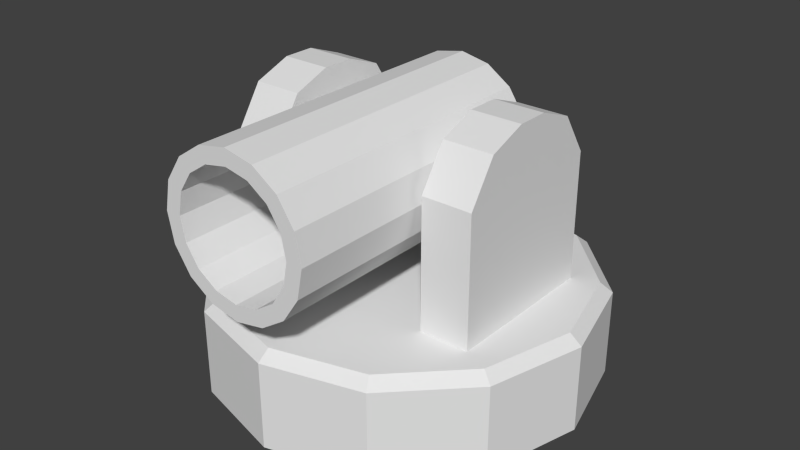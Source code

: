 # Source: Canon.blend  (saved by Blender 2.72.0; exported with 4.5.12 LTS)
import bpy
from mathutils import Matrix  # noqa: F401  (used for matrix-valued properties, if any)

bpy.ops.wm.read_factory_settings(use_empty=True)
scene = bpy.context.scene
scene.name = 'Scene'

# ---- collections
col_collection_1 = bpy.data.collections.new('Collection 1'); scene.collection.children.link(col_collection_1)

# ---- world
world_world = bpy.data.worlds.new('World'); scene.world = world_world
world_world.color = (0.05088, 0.05088, 0.05088)
world_world.use_sun_shadow = False
world_world.sun_shadow_jitter_overblur = 0.0
world_world.cycles.sampling_method = 'MANUAL'
world_world.cycles.sample_map_resolution = 256

# ---- meshes
me_barrel_mesh = bpy.data.meshes.new('Barrel_mesh')
me_barrel_mesh.from_pydata([(7.6e-08, 0.414, 0.391), (7.6e-08, -1.097, 0.391), (0.1496, 0.414, 0.3612), (0.1496, -1.097, 0.3612), (0.2765, 0.414, 0.2765), (0.2765, -1.097, 0.2765), (0.3612, 0.414, 0.1496), (0.3612, -1.097, 0.1496), (0.391, 0.414, 2.384e-07), (0.391, -1.097, 2.384e-07), (0.3612, 0.414, -0.1496), (0.3612, -1.097, -0.1496), (0.2765, 0.414, -0.2765), (0.2765, -1.097, -0.2765), (0.1496, 0.414, -0.3612), (0.1496, -1.097, -0.3612), (1.35e-07, 0.414, -0.391), (1.35e-07, -1.097, -0.391), (-0.1496, 0.414, -0.3612), (-0.1496, -1.097, -0.3612), (-0.2765, 0.414, -0.2765), (-0.2765, -1.097, -0.2765), (-0.3612, 0.414, -0.1496), (-0.3612, -1.097, -0.1496), (-0.391, 0.414, 2.384e-07), (-0.391, -1.097, 2.384e-07), (-0.3612, 0.414, 0.1496), (-0.3612, -1.097, 0.1496), (-0.2765, 0.414, 0.2765), (-0.2765, -1.097, 0.2765), (-0.1496, 0.414, 0.3612), (-0.1496, -1.097, 0.3612), (1.159e-07, 0.4741, 0.3022), (0.1157, 0.4741, 0.2792), (0.2137, 0.4741, 0.2137), (0.2792, 0.4741, 0.1157), (0.3022, 0.4741, 1.853e-08), (0.2792, 0.4741, -0.1157), (0.2137, 0.4741, -0.2137), (0.1157, 0.4741, -0.2792), (1.615e-07, 0.4741, -0.3022), (-0.1157, 0.4741, -0.2792), (-0.2137, 0.4741, -0.2137), (-0.2792, 0.4741, -0.1157), (-0.3022, 0.4741, 1.853e-08), (-0.2792, 0.4741, 0.1157), (-0.2137, 0.4741, 0.2137), (-0.1157, 0.4741, 0.2792), (1.216e-07, 0.5106, 0.1333), (0.05101, 0.5106, 0.1232), (0.09426, 0.5106, 0.09426), (0.1232, 0.5106, 0.05101), (0.1333, 0.5106, 9.23e-09), (0.1232, 0.5106, -0.05101), (0.09426, 0.5106, -0.09426), (0.05101, 0.5106, -0.1232), (1.417e-07, 0.5106, -0.1333), (-0.05101, 0.5106, -0.1232), (-0.09426, 0.5106, -0.09426), (-0.1232, 0.5106, -0.05101), (-0.1333, 0.5106, 9.23e-09), (-0.1232, 0.5106, 0.05101), (-0.09426, 0.5106, 0.09426), (-0.05101, 0.5106, 0.1232), (8.226e-08, -1.097, 0.3099), (0.1186, -1.097, 0.2863), (0.2191, -1.097, 0.2191), (0.2863, -1.097, 0.1186), (0.3099, -1.097, 2.769e-07), (0.2863, -1.097, -0.1186), (0.2191, -1.097, -0.2191), (0.1186, -1.097, -0.2863), (1.291e-07, -1.097, -0.3099), (-0.1186, -1.097, -0.2863), (-0.2191, -1.097, -0.2191), (-0.2863, -1.097, -0.1186), (-0.3099, -1.097, 2.769e-07), (-0.2863, -1.097, 0.1186), (-0.2191, -1.097, 0.2191), (-0.1186, -1.097, 0.2863), (8.226e-08, -0.1538, 0.3099), (0.1186, -0.1538, 0.2863), (0.2191, -0.1538, 0.2191), (0.2863, -0.1538, 0.1186), (0.3099, -0.1538, 2.769e-07), (0.2863, -0.1538, -0.1186), (0.2191, -0.1538, -0.2191), (0.1186, -0.1538, -0.2863), (1.291e-07, -0.1538, -0.3099), (-0.1186, -0.1538, -0.2863), (-0.2191, -0.1538, -0.2191), (-0.2863, -0.1538, -0.1186), (-0.3099, -0.1538, 2.769e-07), (-0.2863, -0.1538, 0.1186), (-0.2191, -0.1538, 0.2191), (-0.1186, -0.1538, 0.2863)], [], [(0, 1, 3, 2), (2, 3, 5, 4), (4, 5, 7, 6), (6, 7, 9, 8), (8, 9, 11, 10), (10, 11, 13, 12), (12, 13, 15, 14), (14, 15, 17, 16), (16, 17, 19, 18), (18, 19, 21, 20), (20, 21, 23, 22), (22, 23, 25, 24), (24, 25, 27, 26), (26, 27, 29, 28), (7, 5, 66, 67), (30, 31, 1, 0), (28, 29, 31, 30), (18, 20, 42, 41), (34, 35, 51, 50), (2, 4, 34, 33), (24, 26, 45, 44), (8, 10, 37, 36), (30, 0, 32, 47), (0, 2, 33, 32), (14, 16, 40, 39), (20, 22, 43, 42), (4, 6, 35, 34), (26, 28, 46, 45), (10, 12, 38, 37), (16, 18, 41, 40), (22, 24, 44, 43), (6, 8, 36, 35), (28, 30, 47, 46), (12, 14, 39, 38), (48, 49, 50, 51, 52, 53, 54, 55, 56, 57, 58, 59, 60, 61, 62, 63), (45, 46, 62, 61), (32, 33, 49, 48), (43, 44, 60, 59), (41, 42, 58, 57), (39, 40, 56, 55), (37, 38, 54, 53), (35, 36, 52, 51), (46, 47, 63, 62), (33, 34, 50, 49), (44, 45, 61, 60), (42, 43, 59, 58), (40, 41, 57, 56), (38, 39, 55, 54), (36, 37, 53, 52), (47, 32, 48, 63), (71, 70, 86, 87), (29, 27, 77, 78), (13, 11, 69, 70), (19, 17, 72, 73), (25, 23, 75, 76), (9, 7, 67, 68), (31, 29, 78, 79), (15, 13, 70, 71), (21, 19, 73, 74), (5, 3, 65, 66), (27, 25, 76, 77), (11, 9, 68, 69), (1, 31, 79, 64), (3, 1, 64, 65), (17, 15, 71, 72), (23, 21, 74, 75), (81, 80, 95, 94, 93, 92, 91, 90, 89, 88, 87, 86, 85, 84, 83, 82), (69, 68, 84, 85), (64, 79, 95, 80), (67, 66, 82, 83), (78, 77, 93, 94), (65, 64, 80, 81), (76, 75, 91, 92), (74, 73, 89, 90), (72, 71, 87, 88), (70, 69, 85, 86), (68, 67, 83, 84), (79, 78, 94, 95), (66, 65, 81, 82), (77, 76, 92, 93), (75, 74, 90, 91), (73, 72, 88, 89)])
me_barrel_mesh.use_remesh_preserve_volume = False
me_barrel_mesh.use_remesh_preserve_attributes = False
me_barrel_mesh.use_mirror_vertex_groups = False
me_barrel_mesh.update()
me_base_mesh = bpy.data.meshes.new('Base_mesh')
me_base_mesh.from_pydata([(-0.4217, 0.1387, 1.098), (0.4217, 0.1387, 1.098), (-0.4217, 0.06934, 0.9775), (0.4217, 0.06934, 0.9775), (-0.4217, -0.06934, 0.9775), (0.4217, -0.06934, 0.9775), (-0.4217, -0.1387, 1.098), (0.4217, -0.1387, 1.098), (-0.4217, -0.06934, 1.218), (0.4217, -0.06934, 1.218), (-0.4217, 0.06934, 1.218), (0.4217, 0.06934, 1.218), (-0.5, 0.866, -7.149e-08), (-0.8111, 0.4683, 0.5), (-0.866, 0.5, -1.43e-07), (-0.9366, -4.436e-07, 0.5), (-1.0, -4.649e-07, -1.43e-07), (-0.8111, -0.4683, 0.5), (-0.866, -0.5, -1.43e-07), (-0.4683, -0.8111, 0.5), (-0.5, -0.866, -7.149e-08), (1.227e-07, -0.9366, 0.5), (1.227e-07, -1.0, 0.0), (0.4683, -0.8111, 0.5), (0.5, -0.866, 7.149e-08), (0.8111, -0.4683, 0.5), (0.866, -0.5, 1.43e-07), (0.9366, -4.913e-08, 0.5), (1.0, -4.371e-08, 1.43e-07), (0.8111, 0.4683, 0.5), (0.866, 0.5, 1.43e-07), (0.4683, 0.8111, 0.5), (0.5, 0.866, 7.149e-08), (0.0, 0.9366, 0.5), (0.0, 1.0, 0.0), (-0.4683, 0.8111, 0.5), (0.0, -1.291e-07, 0.5), (-0.866, 0.5, 0.45), (0.0, 1.0, 0.45), (0.5, 0.866, 0.45), (0.866, 0.5, 0.45), (1.0, -4.371e-08, 0.45), (0.866, -0.5, 0.45), (0.5, -0.866, 0.45), (1.227e-07, -1.0, 0.45), (-0.5, -0.866, 0.45), (-0.866, -0.5, 0.45), (-1.0, -4.649e-07, 0.45), (-0.5, 0.866, 0.45), (-0.6791, -0.414, 0.5), (-0.6791, 0.414, 0.5), (-0.4217, 0.414, 0.5), (-0.4217, -0.414, 0.5), (-0.6791, -0.414, 1.162), (-0.6791, 0.414, 1.162), (-0.4217, 0.414, 1.162), (-0.4217, -0.414, 1.162), (-0.6791, -0.2755, 1.373), (-0.6791, -0.0828, 1.446), (-0.6791, 0.0828, 1.446), (-0.6791, 0.2755, 1.373), (-0.4217, 0.2755, 1.373), (-0.4217, 0.0828, 1.446), (-0.4217, -0.0828, 1.446), (-0.4217, -0.2755, 1.373), (0.6791, -0.414, 0.5), (0.6791, 0.414, 0.5), (0.4217, 0.414, 0.5), (0.4217, -0.414, 0.5), (0.6791, -0.414, 1.162), (0.6791, 0.414, 1.162), (0.4217, 0.414, 1.162), (0.4217, -0.414, 1.162), (0.6791, -0.2755, 1.373), (0.6791, -0.0828, 1.446), (0.6791, 0.0828, 1.446), (0.6791, 0.2755, 1.373), (0.4217, 0.2755, 1.373), (0.4217, 0.0828, 1.446), (0.4217, -0.0828, 1.446), (0.4217, -0.2755, 1.373), (-0.4217, 0.0, 1.098)], [], [(0, 1, 3, 2), (2, 3, 5, 4), (4, 5, 7, 6), (6, 7, 9, 8), (10, 11, 1, 0), (8, 9, 11, 10), (45, 19, 17, 46), (44, 21, 19, 45), (43, 23, 21, 44), (42, 25, 23, 43), (41, 27, 25, 42), (40, 29, 27, 41), (39, 31, 29, 40), (38, 33, 31, 39), (46, 17, 15, 47), (47, 15, 13, 37), (48, 35, 33, 38), (37, 13, 35, 48), (20, 45, 46, 18), (22, 44, 45, 20), (24, 43, 44, 22), (26, 42, 43, 24), (28, 41, 42, 26), (30, 40, 41, 28), (32, 39, 40, 30), (34, 38, 39, 32), (18, 46, 47, 16), (16, 47, 37, 14), (12, 48, 38, 34), (14, 37, 48, 12), (33, 35, 36), (35, 13, 36), (13, 15, 36), (31, 33, 36), (29, 31, 36), (27, 29, 36), (25, 27, 36), (23, 25, 36), (21, 23, 36), (19, 21, 36), (17, 19, 36), (15, 17, 36), (54, 55, 51, 50), (64, 56, 55, 61), (56, 53, 49, 52), (61, 55, 54, 60), (56, 64, 57, 53), (64, 63, 58, 57), (63, 62, 59, 58), (62, 61, 60, 59), (57, 58, 59, 60), (60, 54, 53, 57), (49, 53, 54, 50), (51, 55, 56, 52), (61, 62, 63, 64), (70, 66, 67, 71), (80, 77, 71, 72), (72, 68, 65, 69), (77, 76, 70, 71), (72, 69, 73, 80), (80, 73, 74, 79), (79, 74, 75, 78), (78, 75, 76, 77), (73, 76, 75, 74), (76, 73, 69, 70), (65, 66, 70, 69), (67, 68, 72, 71), (77, 80, 79, 78), (10, 0, 81), (8, 10, 81), (6, 8, 81), (4, 6, 81), (2, 4, 81), (0, 2, 81)])
me_base_mesh.use_remesh_preserve_volume = False
me_base_mesh.use_remesh_preserve_attributes = False
me_base_mesh.use_mirror_vertex_groups = False
me_base_mesh.update()

# ---- objects
ob_barrel = bpy.data.objects.new('Barrel', me_barrel_mesh)
ob_base = bpy.data.objects.new('Base', me_base_mesh)

# ---- transforms, parenting, visibility, modifiers, constraints
ob_barrel.location = (0.0, 0.0, 1.098)
ob_barrel.lineart.crease_threshold = 0.0
ob_base.location = (0.0, 0.0, 1.192e-07)
ob_base.lineart.crease_threshold = 0.0

# ---- collection membership
col_collection_1.objects.link(ob_barrel)
col_collection_1.objects.link(ob_base)

# ---- scene / render settings (as saved in the file)
scene.frame_start = 1; scene.frame_end = 250; scene.frame_set(1)
scene.render.engine = 'BLENDER_EEVEE_NEXT'
scene.render.resolution_percentage = 50
scene.render.dither_intensity = 0.0
scene.cycles.use_denoising = False
scene.cycles.samples = 10
scene.cycles.sampling_pattern = 'TABULATED_SOBOL'
scene.cycles.light_sampling_threshold = 0.0
scene.cycles.use_adaptive_sampling = False
scene.cycles.use_light_tree = False
scene.cycles.blur_glossy = 0.0
scene.cycles.pixel_filter_type = 'GAUSSIAN'
scene.cycles.sample_clamp_indirect = 0.0
scene.view_settings.view_transform = 'Standard'
bpy.context.view_layer.update()

# ---- added for rendering (the .blend has no active camera and no usable light): camera, sun
cam_auto = bpy.data.cameras.new('AutoCamera')
cam_auto.lens = 50.0
cam_auto.sensor_width = 36.0
cam_auto.clip_end = 1000.0
ob_auto_camera = bpy.data.objects.new('AutoCamera', cam_auto)
scene.collection.objects.link(ob_auto_camera)
ob_auto_camera.location = (3.01408, -3.66531, 3.15554)
ob_auto_camera.rotation_euler = (1.09748, -7.21219e-08, 0.694738)
scene.camera = ob_auto_camera
light_auto_sun = bpy.data.lights.new('AutoSun', 'SUN')
light_auto_sun.energy = 3.0
light_auto_sun.angle = 0.0523599
ob_auto_sun = bpy.data.objects.new('AutoSun', light_auto_sun)
scene.collection.objects.link(ob_auto_sun)
ob_auto_sun.rotation_euler = (0.872665, 0.174533, 0.523599)
bpy.context.view_layer.update()
